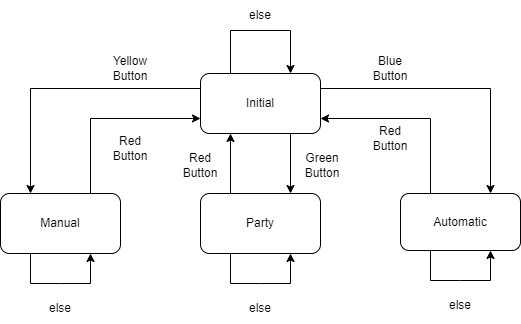

The diagram above was exported from draw.io. Its source (the exported page's mxGraphModel, read from the mxfile embedded in the PNG):
<mxGraphModel dx="1120" dy="484" grid="1" gridSize="10" guides="1" tooltips="1" connect="1" arrows="1" fold="1" page="1" pageScale="1" pageWidth="827" pageHeight="1169" math="0" shadow="0">
  <root>
    <mxCell id="0" />
    <mxCell id="1" parent="0" />
    <mxCell id="9ctXnO49tjSWReMG9FaQ-1" value="Initial" style="rounded=1;whiteSpace=wrap;html=1;" parent="1" vertex="1">
      <mxGeometry x="292" y="83" width="120" height="60" as="geometry" />
    </mxCell>
    <mxCell id="9ctXnO49tjSWReMG9FaQ-2" value="Manual" style="rounded=1;whiteSpace=wrap;html=1;" parent="1" vertex="1">
      <mxGeometry x="92" y="203" width="120" height="60" as="geometry" />
    </mxCell>
    <mxCell id="9ctXnO49tjSWReMG9FaQ-3" value="Automatic" style="rounded=1;whiteSpace=wrap;html=1;" parent="1" vertex="1">
      <mxGeometry x="492" y="203" width="120" height="57" as="geometry" />
    </mxCell>
    <mxCell id="9ctXnO49tjSWReMG9FaQ-5" value="Party" style="rounded=1;whiteSpace=wrap;html=1;" parent="1" vertex="1">
      <mxGeometry x="292" y="203" width="120" height="60" as="geometry" />
    </mxCell>
    <mxCell id="9ctXnO49tjSWReMG9FaQ-7" value="" style="endArrow=classic;html=1;rounded=0;exitX=1;exitY=0.25;exitDx=0;exitDy=0;entryX=0.75;entryY=0;entryDx=0;entryDy=0;" parent="1" source="9ctXnO49tjSWReMG9FaQ-1" target="9ctXnO49tjSWReMG9FaQ-3" edge="1">
      <mxGeometry width="50" height="50" relative="1" as="geometry">
        <mxPoint x="322" y="203" as="sourcePoint" />
        <mxPoint x="372" y="153" as="targetPoint" />
        <Array as="points">
          <mxPoint x="582" y="98" />
        </Array>
      </mxGeometry>
    </mxCell>
    <mxCell id="9ctXnO49tjSWReMG9FaQ-8" value="" style="endArrow=classic;html=1;rounded=0;entryX=0.25;entryY=0;entryDx=0;entryDy=0;exitX=0;exitY=0.25;exitDx=0;exitDy=0;" parent="1" source="9ctXnO49tjSWReMG9FaQ-1" target="9ctXnO49tjSWReMG9FaQ-2" edge="1">
      <mxGeometry width="50" height="50" relative="1" as="geometry">
        <mxPoint x="322" y="333" as="sourcePoint" />
        <mxPoint x="372" y="283" as="targetPoint" />
        <Array as="points">
          <mxPoint x="122" y="98" />
        </Array>
      </mxGeometry>
    </mxCell>
    <mxCell id="9ctXnO49tjSWReMG9FaQ-11" value="Yellow Button" style="text;html=1;strokeColor=none;fillColor=none;align=center;verticalAlign=middle;whiteSpace=wrap;rounded=0;" parent="1" vertex="1">
      <mxGeometry x="192" y="63" width="60" height="30" as="geometry" />
    </mxCell>
    <mxCell id="9ctXnO49tjSWReMG9FaQ-12" value="Blue Button" style="text;html=1;strokeColor=none;fillColor=none;align=center;verticalAlign=middle;whiteSpace=wrap;rounded=0;" parent="1" vertex="1">
      <mxGeometry x="452" y="63" width="60" height="30" as="geometry" />
    </mxCell>
    <mxCell id="9ctXnO49tjSWReMG9FaQ-14" value="" style="endArrow=classic;html=1;rounded=0;exitX=0.75;exitY=0;exitDx=0;exitDy=0;entryX=0;entryY=0.75;entryDx=0;entryDy=0;" parent="1" source="9ctXnO49tjSWReMG9FaQ-2" target="9ctXnO49tjSWReMG9FaQ-1" edge="1">
      <mxGeometry width="50" height="50" relative="1" as="geometry">
        <mxPoint x="222" y="273" as="sourcePoint" />
        <mxPoint x="272" y="223" as="targetPoint" />
        <Array as="points">
          <mxPoint x="182" y="128" />
        </Array>
      </mxGeometry>
    </mxCell>
    <mxCell id="9ctXnO49tjSWReMG9FaQ-15" value="Red Button" style="text;html=1;strokeColor=none;fillColor=none;align=center;verticalAlign=middle;whiteSpace=wrap;rounded=0;" parent="1" vertex="1">
      <mxGeometry x="192" y="143" width="60" height="30" as="geometry" />
    </mxCell>
    <mxCell id="9ctXnO49tjSWReMG9FaQ-16" value="" style="endArrow=classic;html=1;rounded=0;entryX=1;entryY=0.75;entryDx=0;entryDy=0;exitX=0.25;exitY=0;exitDx=0;exitDy=0;" parent="1" source="9ctXnO49tjSWReMG9FaQ-3" target="9ctXnO49tjSWReMG9FaQ-1" edge="1">
      <mxGeometry width="50" height="50" relative="1" as="geometry">
        <mxPoint x="492" y="273" as="sourcePoint" />
        <mxPoint x="542" y="223" as="targetPoint" />
        <Array as="points">
          <mxPoint x="522" y="128" />
        </Array>
      </mxGeometry>
    </mxCell>
    <mxCell id="9ctXnO49tjSWReMG9FaQ-17" value="Red Button" style="text;html=1;strokeColor=none;fillColor=none;align=center;verticalAlign=middle;whiteSpace=wrap;rounded=0;" parent="1" vertex="1">
      <mxGeometry x="452" y="133" width="60" height="30" as="geometry" />
    </mxCell>
    <mxCell id="9ctXnO49tjSWReMG9FaQ-21" value="" style="endArrow=classic;html=1;rounded=0;exitX=0.25;exitY=1;exitDx=0;exitDy=0;entryX=0.75;entryY=1;entryDx=0;entryDy=0;" parent="1" source="9ctXnO49tjSWReMG9FaQ-2" target="9ctXnO49tjSWReMG9FaQ-2" edge="1">
      <mxGeometry width="50" height="50" relative="1" as="geometry">
        <mxPoint x="262" y="313" as="sourcePoint" />
        <mxPoint x="222" y="323" as="targetPoint" />
        <Array as="points">
          <mxPoint x="122" y="293" />
          <mxPoint x="152" y="293" />
          <mxPoint x="182" y="293" />
        </Array>
      </mxGeometry>
    </mxCell>
    <mxCell id="9ctXnO49tjSWReMG9FaQ-22" value="else" style="text;html=1;strokeColor=none;fillColor=none;align=center;verticalAlign=middle;whiteSpace=wrap;rounded=0;" parent="1" vertex="1">
      <mxGeometry x="122" y="303" width="60" height="30" as="geometry" />
    </mxCell>
    <mxCell id="9ctXnO49tjSWReMG9FaQ-25" value="" style="endArrow=classic;html=1;rounded=0;exitX=0.25;exitY=0;exitDx=0;exitDy=0;entryX=0.75;entryY=0;entryDx=0;entryDy=0;" parent="1" edge="1" target="9ctXnO49tjSWReMG9FaQ-1" source="9ctXnO49tjSWReMG9FaQ-1">
      <mxGeometry width="50" height="50" relative="1" as="geometry">
        <mxPoint x="322" y="143" as="sourcePoint" />
        <mxPoint x="382" y="143" as="targetPoint" />
        <Array as="points">
          <mxPoint x="322" y="40" />
          <mxPoint x="382" y="40" />
        </Array>
      </mxGeometry>
    </mxCell>
    <mxCell id="9ctXnO49tjSWReMG9FaQ-26" value="else" style="text;html=1;strokeColor=none;fillColor=none;align=center;verticalAlign=middle;whiteSpace=wrap;rounded=0;" parent="1" vertex="1">
      <mxGeometry x="322" y="10" width="60" height="30" as="geometry" />
    </mxCell>
    <mxCell id="9ctXnO49tjSWReMG9FaQ-37" value="Green Button" style="text;html=1;strokeColor=none;fillColor=none;align=center;verticalAlign=middle;whiteSpace=wrap;rounded=0;" parent="1" vertex="1">
      <mxGeometry x="384" y="160" width="60" height="30" as="geometry" />
    </mxCell>
    <mxCell id="dVFANEby27Afq-j7IVd5-1" value="" style="endArrow=classic;html=1;rounded=0;exitX=0.25;exitY=1;exitDx=0;exitDy=0;entryX=0.75;entryY=1;entryDx=0;entryDy=0;" edge="1" parent="1">
      <mxGeometry width="50" height="50" relative="1" as="geometry">
        <mxPoint x="322" y="263" as="sourcePoint" />
        <mxPoint x="382" y="263" as="targetPoint" />
        <Array as="points">
          <mxPoint x="322" y="293" />
          <mxPoint x="352" y="293" />
          <mxPoint x="382" y="293" />
        </Array>
      </mxGeometry>
    </mxCell>
    <mxCell id="dVFANEby27Afq-j7IVd5-2" value="else" style="text;html=1;strokeColor=none;fillColor=none;align=center;verticalAlign=middle;whiteSpace=wrap;rounded=0;" vertex="1" parent="1">
      <mxGeometry x="322" y="303" width="60" height="30" as="geometry" />
    </mxCell>
    <mxCell id="dVFANEby27Afq-j7IVd5-3" value="" style="endArrow=classic;html=1;rounded=0;exitX=0.25;exitY=1;exitDx=0;exitDy=0;entryX=0.75;entryY=1;entryDx=0;entryDy=0;" edge="1" parent="1">
      <mxGeometry width="50" height="50" relative="1" as="geometry">
        <mxPoint x="522" y="260" as="sourcePoint" />
        <mxPoint x="582" y="260" as="targetPoint" />
        <Array as="points">
          <mxPoint x="522" y="290" />
          <mxPoint x="552" y="290" />
          <mxPoint x="582" y="290" />
        </Array>
      </mxGeometry>
    </mxCell>
    <mxCell id="dVFANEby27Afq-j7IVd5-4" value="else" style="text;html=1;strokeColor=none;fillColor=none;align=center;verticalAlign=middle;whiteSpace=wrap;rounded=0;" vertex="1" parent="1">
      <mxGeometry x="522" y="300" width="60" height="30" as="geometry" />
    </mxCell>
    <mxCell id="dVFANEby27Afq-j7IVd5-5" value="" style="endArrow=classic;html=1;rounded=0;exitX=0.25;exitY=0;exitDx=0;exitDy=0;entryX=0.25;entryY=1;entryDx=0;entryDy=0;" edge="1" parent="1" source="9ctXnO49tjSWReMG9FaQ-5" target="9ctXnO49tjSWReMG9FaQ-1">
      <mxGeometry width="50" height="50" relative="1" as="geometry">
        <mxPoint x="322" y="183" as="sourcePoint" />
        <mxPoint x="372" y="133" as="targetPoint" />
      </mxGeometry>
    </mxCell>
    <mxCell id="dVFANEby27Afq-j7IVd5-6" value="" style="endArrow=classic;html=1;rounded=0;exitX=0.25;exitY=0;exitDx=0;exitDy=0;entryX=0.75;entryY=0;entryDx=0;entryDy=0;" edge="1" parent="1" target="9ctXnO49tjSWReMG9FaQ-5">
      <mxGeometry width="50" height="50" relative="1" as="geometry">
        <mxPoint x="382" y="143" as="sourcePoint" />
        <mxPoint x="380" y="180" as="targetPoint" />
      </mxGeometry>
    </mxCell>
    <mxCell id="dVFANEby27Afq-j7IVd5-7" value="Red Button" style="text;html=1;strokeColor=none;fillColor=none;align=center;verticalAlign=middle;whiteSpace=wrap;rounded=0;" vertex="1" parent="1">
      <mxGeometry x="262" y="160" width="60" height="30" as="geometry" />
    </mxCell>
  </root>
</mxGraphModel>